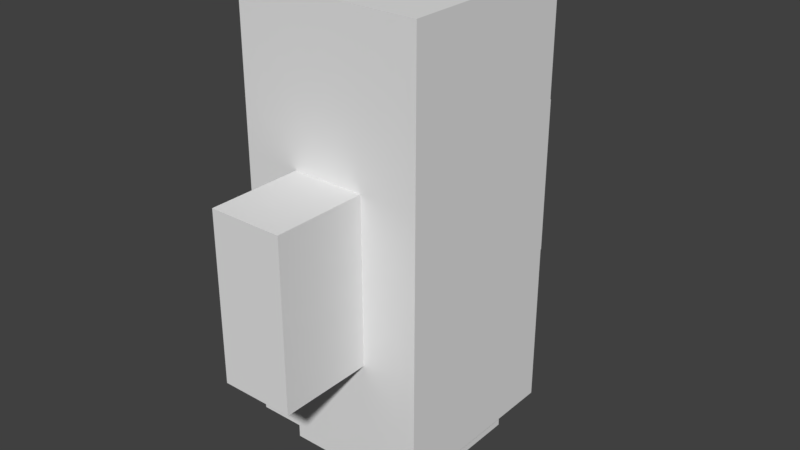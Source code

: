 # Source: Myknight.blend  (saved by Blender 2.78.0; exported with 4.5.12 LTS)
import bpy
from mathutils import Matrix  # noqa: F401  (used for matrix-valued properties, if any)

bpy.ops.wm.read_factory_settings(use_empty=True)
scene = bpy.context.scene
scene.name = 'Scene'

# ---- collections
col_collection_1 = bpy.data.collections.new('Collection 1'); scene.collection.children.link(col_collection_1)

# ---- materials (node trees are filled in below, after node groups)
mat_material_001 = bpy.data.materials.new('Material.001')
mat_material_001.alpha_threshold = 0.0
mat_material_001.use_transparent_shadow = False
mat_material_001.roughness = 0.5

# ---- material node trees
mat_material_001.use_nodes = True; mat_material_001.node_tree.nodes.clear()
_N = mat_material_001.node_tree.nodes; _L = mat_material_001.node_tree.links
n0 = _N.new('ShaderNodeOutputMaterial'); n0.name = 'Material Output'; n0.location = (300, 300)
n1 = _N.new('ShaderNodeBsdfDiffuse'); n1.name = 'Diffuse BSDF'; n1.location = (10, 300)
_L.new(n1.outputs[0], n0.inputs[0])
n0.is_active_output = True

# ---- world
world_world = bpy.data.worlds.new('World'); scene.world = world_world
world_world.color = (0.05088, 0.05088, 0.05088)
world_world.use_sun_shadow = False
world_world.sun_shadow_jitter_overblur = 0.0
world_world.cycles.sampling_method = 'MANUAL'

# ---- meshes
me_cube_001 = bpy.data.meshes.new('Cube.001')
me_cube_001.from_pydata([(-1.822, -1.0, -0.8762), (-1.822, -1.0, 0.9036), (-1.822, 1.0, -0.8762), (-1.822, 1.0, 0.9036), (-1.042, -1.0, -0.8762), (-1.042, -1.0, 0.9036), (-1.042, 1.0, -0.8762), (-1.042, 1.0, 0.9036), (-2.193, 0.761, -2.0), (-2.193, -0.761, -2.0), (-0.671, 0.761, -2.0), (-0.671, -0.761, -2.0), (-2.432, 1.0, -2.0), (-2.432, -1.0, -2.0), (-0.4319, 1.0, -2.0), (-0.4319, -1.0, -2.0), (-2.193, 0.761, -2.402), (-2.193, -0.761, -2.402), (-0.671, 0.761, -2.402), (-0.671, -0.761, -2.402), (-2.432, -1.0, 2.574), (-2.432, 1.0, 2.574), (-0.4319, 1.0, 2.574), (-0.4319, -1.0, 2.574), (-2.432, -1.0, -2.0), (-2.432, -1.0, 1.0), (-2.432, 1.0, 1.0), (-2.432, 1.0, -2.0), (-0.4319, 1.0, -2.0), (-0.4319, 1.0, 1.0), (-0.4319, -1.0, 1.0), (-0.4319, -1.0, -2.0), (-1.822, 2.0, 0.9036), (-1.822, 2.0, -0.8762), (-1.042, 2.0, -0.8762), (-1.042, 2.0, 0.9036), (-1.822, -2.0, -0.8762), (-1.822, -2.0, 0.9036), (-1.042, -2.0, 0.9036), (-1.042, -2.0, -0.8762)], [], [(24, 25, 26, 27), (3, 7, 35, 32), (28, 29, 30, 31), (4, 5, 38, 39), (31, 24, 13, 15), (29, 26, 21, 22), (11, 9, 17, 19), (27, 28, 14, 12), (24, 27, 12, 13), (28, 31, 15, 14), (8, 9, 13, 12), (10, 8, 12, 14), (11, 10, 14, 15), (9, 11, 15, 13), (16, 18, 19, 17), (8, 10, 18, 16), (10, 11, 19, 18), (9, 8, 16, 17), (22, 21, 20, 23), (30, 29, 22, 23), (26, 25, 20, 21), (25, 30, 23, 20), (0, 1, 25, 24), (3, 2, 27, 26), (2, 6, 28, 27), (7, 3, 26, 29), (6, 7, 29, 28), (5, 4, 31, 30), (4, 0, 24, 31), (1, 5, 30, 25), (33, 32, 35, 34), (2, 3, 32, 33), (7, 6, 34, 35), (6, 2, 33, 34), (39, 38, 37, 36), (0, 4, 39, 36), (1, 0, 36, 37), (5, 1, 37, 38)])
_uv = me_cube_001.uv_layers.new(name='UVMap')
_uv.uv.foreach_set('vector', [0.412, 0.398, 0.412, 0.6294, 0.2577, 0.6294, 0.2577, 0.398, 0.2162, 0.9863, 0.156, 0.9863, 0.156, 0.9092, 0.2162, 0.9092, 0.2577, 0.2438, 0.2577, 0.01242, 0.412, 0.01242, 0.412, 0.2438, 0.7103, 0.9894, 0.5731, 0.9894, 0.5731, 0.9122, 0.7103, 0.9122, 0.412, 0.2438, 0.412, 0.398, 0.4086, 0.3953, 0.4092, 0.2472, 0.7071, 0.1885, 0.7071, 0.03429, 0.8285, 0.03429, 0.8285, 0.1885, 0.9885, 0.1263, 0.9885, 0.2437, 0.9575, 0.2437, 0.9575, 0.1263, 0.2577, 0.398, 0.2577, 0.2438, 0.2611, 0.2466, 0.2605, 0.3947, 0.412, 0.398, 0.2577, 0.398, 0.2605, 0.3947, 0.4086, 0.3953, 0.2577, 0.2438, 0.412, 0.2438, 0.4092, 0.2472, 0.2611, 0.2466, 0.2809, 0.3754, 0.3894, 0.3749, 0.4086, 0.3953, 0.2605, 0.3947, 0.2804, 0.2669, 0.2809, 0.3754, 0.2605, 0.3947, 0.2611, 0.2466, 0.3889, 0.2664, 0.2804, 0.2669, 0.2611, 0.2466, 0.4092, 0.2472, 0.3894, 0.3749, 0.3889, 0.2664, 0.4092, 0.2472, 0.4086, 0.3953, 0.8401, 0.008949, 0.9575, 0.008933, 0.9575, 0.1263, 0.8401, 0.1263, 0.9885, 0.3611, 0.9885, 0.4785, 0.9576, 0.4785, 0.9575, 0.3611, 0.9885, 0.008929, 0.9885, 0.1263, 0.9575, 0.1263, 0.9575, 0.008933, 0.9885, 0.2437, 0.9885, 0.3611, 0.9575, 0.3611, 0.9575, 0.2437, 0.9828, 0.6513, 0.8285, 0.6513, 0.8285, 0.497, 0.9828, 0.497, 0.7071, 0.3428, 0.7071, 0.1885, 0.8285, 0.1885, 0.8285, 0.3428, 0.7071, 0.6513, 0.7071, 0.497, 0.8285, 0.497, 0.8285, 0.6513, 0.7071, 0.497, 0.7071, 0.3428, 0.8285, 0.3428, 0.8285, 0.497, 0.4987, 0.351, 0.6359, 0.351, 0.6434, 0.398, 0.412, 0.398, 0.03381, 0.351, 0.1711, 0.351, 0.2577, 0.398, 0.02637, 0.398, 0.1711, 0.351, 0.1711, 0.2908, 0.2577, 0.2438, 0.2577, 0.398, 0.03381, 0.2908, 0.03381, 0.351, 0.02637, 0.398, 0.02637, 0.2438, 0.1711, 0.2908, 0.03381, 0.2908, 0.02637, 0.2438, 0.2577, 0.2438, 0.6359, 0.2908, 0.4987, 0.2908, 0.412, 0.2438, 0.6434, 0.2438, 0.4987, 0.2908, 0.4987, 0.351, 0.412, 0.398, 0.412, 0.2438, 0.6359, 0.351, 0.6359, 0.2908, 0.6434, 0.2438, 0.6434, 0.398, 0.2162, 0.7719, 0.2162, 0.9092, 0.156, 0.9092, 0.156, 0.7719, 0.3534, 0.9863, 0.2162, 0.9863, 0.2162, 0.9092, 0.3534, 0.9092, 0.156, 0.9863, 0.01878, 0.9863, 0.01878, 0.9092, 0.156, 0.9092, 0.156, 0.6948, 0.2162, 0.6948, 0.2162, 0.7719, 0.156, 0.7719, 0.5731, 0.775, 0.5731, 0.9122, 0.5129, 0.9122, 0.5129, 0.775, 0.5129, 0.6978, 0.5731, 0.6978, 0.5731, 0.775, 0.5129, 0.775, 0.5129, 0.9894, 0.3757, 0.9894, 0.3757, 0.9122, 0.5129, 0.9122, 0.5731, 0.9894, 0.5129, 0.9894, 0.5129, 0.9122, 0.5731, 0.9122])
me_cube_001.materials.append(mat_material_001)
me_cube_001.use_remesh_preserve_volume = False
me_cube_001.use_remesh_preserve_attributes = False
me_cube_001.use_mirror_vertex_groups = False
me_cube_001.update()

# ---- objects
ob_cube = bpy.data.objects.new('Cube', me_cube_001)

# ---- transforms, parenting, visibility, modifiers, constraints
ob_cube.location = (1.449, -0.02413, 2.519)
ob_cube.lineart.crease_threshold = 0.0

# ---- collection membership
col_collection_1.objects.link(ob_cube)

# ---- scene / render settings (as saved in the file)
scene.frame_start = 1; scene.frame_end = 250; scene.frame_set(1)
scene.render.engine = 'BLENDER_EEVEE_NEXT'
scene.render.resolution_percentage = 50
scene.render.dither_intensity = 0.0
scene.cycles.use_denoising = False
scene.cycles.samples = 128
scene.cycles.sampling_pattern = 'TABULATED_SOBOL'
scene.cycles.light_sampling_threshold = 0.0
scene.cycles.use_adaptive_sampling = False
scene.cycles.use_light_tree = False
scene.cycles.blur_glossy = 0.0
scene.cycles.sample_clamp_indirect = 0.0
scene.view_settings.view_transform = 'Standard'
bpy.context.view_layer.update()

# ---- added for rendering (the .blend has no active camera and no usable light): camera, sun
cam_auto = bpy.data.cameras.new('AutoCamera')
cam_auto.lens = 50.0
cam_auto.sensor_width = 36.0
cam_auto.clip_end = 1000.0
ob_auto_camera = bpy.data.objects.new('AutoCamera', cam_auto)
scene.collection.objects.link(ob_auto_camera)
ob_auto_camera.location = (6.20694, -7.45207, 7.55676)
ob_auto_camera.rotation_euler = (1.09748, -7.21219e-08, 0.694738)
scene.camera = ob_auto_camera
light_auto_sun = bpy.data.lights.new('AutoSun', 'SUN')
light_auto_sun.energy = 3.0
light_auto_sun.angle = 0.0523599
ob_auto_sun = bpy.data.objects.new('AutoSun', light_auto_sun)
scene.collection.objects.link(ob_auto_sun)
ob_auto_sun.rotation_euler = (0.872665, 0.174533, 0.523599)
bpy.context.view_layer.update()
